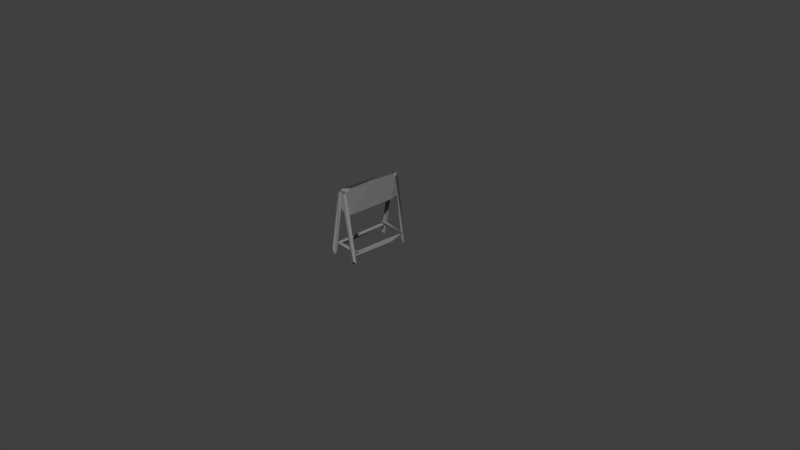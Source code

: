 # Source: catafalque.blend  (saved by Blender 2.79.0; exported with 4.5.12 LTS)
import bpy
from mathutils import Matrix  # noqa: F401  (used for matrix-valued properties, if any)

bpy.ops.wm.read_factory_settings(use_empty=True)
scene = bpy.context.scene
scene.name = 'Scene'

# ---- collections
col_collection_1 = bpy.data.collections.new('Collection 1'); scene.collection.children.link(col_collection_1)

# ---- images (referenced by path relative to the original .blend; pixels are not part of the script)
import os
ASSET_DIR = os.environ.get("B2B_ASSET_DIR", "")  # directory of the original .blend (textures are referenced by path, not embedded)
HERE = os.path.dirname(os.path.abspath(__file__))  # packed textures are extracted next to this script under _unpacked/

def load_image(name, relpath, width, height, colorspace="sRGB"):
    """Load a texture the original file referenced (path relative to the .blend, or extracted next to this script)."""
    p = next((c for c in (os.path.join(HERE, relpath), os.path.join(ASSET_DIR, relpath)) if relpath and os.path.exists(c)), "")
    if p:
        img = bpy.data.images.load(p, check_existing=True)
        img.name = name
    else:  # same state as the original file: an image datablock whose file is absent (Cycles renders it pink)
        img = bpy.data.images.new(name, width, height)
        img.source = "FILE"
        img.filepath = "//" + (relpath or name)
    img.colorspace_settings.name = colorspace
    return img
img_envsamplertex = load_image('EnvSamplerTex', 'T_Altar_N.TGA', 1024, 1024, 'Non-Color')

# ---- materials (node trees are filled in below, after node groups)
mat_m_altar = bpy.data.materials.new('M_Altar')
mat_m_altar.alpha_threshold = 0.0
mat_m_altar.diffuse_color = (0.2159, 0.2159, 0.2159, 1.0)
mat_m_altar.roughness = 0.5

# ---- material node trees
mat_m_altar.use_nodes = True; mat_m_altar.node_tree.nodes.clear()
_N = mat_m_altar.node_tree.nodes; _L = mat_m_altar.node_tree.links
n0 = _N.new('ShaderNodeOutputMaterial'); n0.name = 'Material Output'; n0.location = (1200, 880)
n0.label = 'Material Out'
n1 = _N.new('ShaderNodeAddShader'); n1.name = 'Add Shader'; n1.location = (1000, 880)
n1.label = 'Shader Add Refl'
n2 = _N.new('ShaderNodeAddShader'); n2.name = 'Add Shader.001'; n2.location = (800, 880)
n2.label = 'Shader Add Spec'
n3 = _N.new('ShaderNodeBsdfRefraction'); n3.name = 'Refraction BSDF'; n3.location = (1200, 220)
n3.label = 'Refl BSDF'
n3.mute = True
n4 = _N.new('ShaderNodeMix'); n4.name = 'Mix'; n4.location = (1000, 220)
n4.label = 'Mix Color/Refl'
n4.data_type = 'RGBA'
n4.blend_type = 'MULTIPLY'
n4.inputs[0].default_value = 1.0
n4.inputs[6].default_value = (1.0, 1.0, 1.0, 1.0)
n4.inputs[7].default_value = (0.0, 0.0, 0.0, 0.0)
n5 = _N.new('ShaderNodeMixShader'); n5.name = 'Mix Shader'; n5.location = (600, 880)
n5.label = 'Shader Mix Alpha'
n6 = _N.new('ShaderNodeBsdfTransparent'); n6.name = 'Transparent BSDF'; n6.location = (400, 880)
n6.label = 'Alpha BSDF'
n6.mute = True
n7 = _N.new('ShaderNodeMix'); n7.name = 'Mix.001'; n7.location = (200, 1100)
n7.label = 'Mix Color/Alpha'
n7.data_type = 'RGBA'
n7.blend_type = 'MULTIPLY'
n7.inputs[0].default_value = 1.0
n7.inputs[6].default_value = (1.0, 1.0, 1.0, 1.0)
n7.inputs[7].default_value = (1.0, 1.0, 1.0, 1.0)
n8 = _N.new('ShaderNodeBsdfDiffuse'); n8.name = 'Diffuse BSDF'; n8.location = (400, 660)
n8.label = 'Diff BSDF'
n9 = _N.new('ShaderNodeMix'); n9.name = 'Mix.002'; n9.location = (200, 660)
n9.label = 'Mix Color/Diffuse'
n9.data_type = 'RGBA'
n9.blend_type = 'MULTIPLY'
n9.inputs[0].default_value = 1.0
n9.inputs[6].default_value = (0.2159, 0.2159, 0.2159, 1.0)
n9.inputs[7].default_value = (1.0, 1.0, 1.0, 1.0)
n10 = _N.new('ShaderNodeBsdfAnisotropic'); n10.name = 'Glossy BSDF'; n10.location = (400, 220)
n10.label = 'Spec BSDF'
n10.distribution = 'GGX'
n11 = _N.new('ShaderNodeMix'); n11.name = 'Mix.003'; n11.location = (200, 220)
n11.label = 'Mix Color/Spec'
n11.data_type = 'RGBA'
n11.blend_type = 'MULTIPLY'
n11.inputs[0].default_value = 1.0
n11.inputs[6].default_value = (0.1, 0.1, 0.1, 1.0)
n11.inputs[7].default_value = (0.0, 0.0, 0.0, 1.0)
n12 = _N.new('ShaderNodeMix'); n12.name = 'Mix.004'; n12.location = (200, 0)
n12.label = 'Mix Color/Hardness'
n12.data_type = 'RGBA'
n12.blend_type = 'MULTIPLY'
n12.inputs[0].default_value = 1.0
n12.inputs[6].default_value = (3.95, 3.95, 3.95, 3.95)
n12.inputs[7].default_value = (1.0, 1.0, 1.0, 1.0)
n13 = _N.new('ShaderNodeNormalMap'); n13.name = 'Normal Map'; n13.location = (200, 440)
n13.label = 'Normal/Map'
n13.inputs[0].default_value = 0.35
n14 = _N.new('ShaderNodeMix'); n14.name = 'Mix.005'; n14.location = (1000, 660)
n14.label = 'Bump/Map'
n14.mute = True
n14.data_type = 'RGBA'
n14.blend_type = 'MULTIPLY'
n14.inputs[0].default_value = 1.0
n14.inputs[6].default_value = (1.0, 1.0, 1.0, 1.0)
n14.inputs[7].default_value = (0.0, 0.0, 0.0, 1.0)
n15 = _N.new('ShaderNodeTexCoord'); n15.name = 'Texture Coordinate'; n15.location = (-600, 660)
n15.label = 'Texture Coords'
n16 = _N.new('ShaderNodeTexImage'); n16.name = 'Image Texture'; n16.location = (0, 440)
n16.width = 140
n16.image = img_envsamplertex
n17 = _N.new('ShaderNodeDisplacement'); n17.name = 'Displacement'; n17.location = (0, 0)
n17.inputs[1].default_value = 0.0
n17.inputs[2].default_value = 0.1
n18 = _N.new('ShaderNodeMath'); n18.name = 'Math'; n18.location = (0, 0)
n18.operation = 'POWER'
_L.new(n1.outputs[0], n0.inputs[0])
_L.new(n2.outputs[0], n1.inputs[0])
_L.new(n3.outputs[0], n1.inputs[1])
_L.new(n4.outputs[2], n3.inputs[0])
_L.new(n5.outputs[0], n2.inputs[0])
_L.new(n6.outputs[0], n5.inputs[1])
_L.new(n7.outputs[2], n5.inputs[0])
_L.new(n8.outputs[0], n5.inputs[2])
_L.new(n9.outputs[2], n8.inputs[0])
_L.new(n10.outputs[0], n2.inputs[1])
_L.new(n11.outputs[2], n10.inputs[0])
_L.new(n13.outputs[0], n8.inputs[2])
_L.new(n13.outputs[0], n10.inputs[4])
_L.new(n13.outputs[0], n3.inputs[3])
_L.new(n16.outputs[0], n13.inputs[1])
_L.new(n14.outputs[2], n17.inputs[0])
_L.new(n17.outputs[0], n0.inputs[2])
_L.new(n12.outputs[2], n18.inputs[0])
_L.new(n18.outputs[0], n10.inputs[1])
n0.is_active_output = True

# ---- world
world_world = bpy.data.worlds.new('World'); scene.world = world_world
world_world.color = (0.05088, 0.05088, 0.05088)
world_world.use_sun_shadow = False
world_world.sun_shadow_jitter_overblur = 0.0
world_world.cycles.sampling_method = 'MANUAL'

# ---- cameras
cam_camera = bpy.data.cameras.new('Camera')
cam_camera.clip_end = 100.0
cam_camera.lens = 35.0
cam_camera.sensor_width = 32.0
cam_camera.sensor_height = 18.0
cam_camera.ortho_scale = 7.314
cam_camera.dof.focus_distance = 0.0

# ---- meshes
me_untitled_001 = bpy.data.meshes.new('Untitled.001')
me_untitled_001.from_pydata([(17.64, -43.49, 8.121), (-15.86, 41.82, 8.981), (22.16, -40.56, 9.242), (-20.28, -40.09, 25.4), (14.75, -38.93, 22.74), (21.97, -38.31, 26.16), (21.81, -36.47, 23.66), (-18.32, 39.39, 24.39), (-14.41, 38.28, 24.08), (-15.3, -40.31, 19.31), (-19.03, -38.31, 20.65), (-18.22, -38.98, 23.54), (-14.92, 39.25, 20.24), (-4.238, -38.61, 102.2), (-7.567, -39.44, 79.99), (6.381, -4.667, 99.73), (-4.253, -5.697, 101.3), (-4.977, 40.17, 94.98), (5.241, 38.73, 102.0), (6.315, 40.09, 96.63), (-2.808, 39.69, 71.68), (10.06, 39.46, 73.49), (-9.074, 17.33, 71.04), (-8.132, -36.13, 70.65), (10.99, -38.68, 71.89), (0.09806, -40.63, 100.5), (-4.98, -43.86, 100.4), (-0.741, -45.37, 100.0), (-16.4, -43.58, 8.479), (-19.76, -43.94, 16.4), (-7.862, -40.55, 53.9), (-13.69, -40.03, 45.77), (-16.5, -39.94, 10.51), (16.72, 41.15, 13.35), (6.622, 39.86, 98.3), (20.78, 44.2, 15.84), (18.15, 44.37, 10.68), (1.185, 40.39, 100.4), (-9.059, 40.9, 27.76), (-20.47, 37.69, 27.79), (20.37, 37.42, 25.69), (21.57, 39.87, 23.25), (-4.221, 44.96, 100.5), (-10.31, 39.97, 66.11), (-21.58, 40.96, 9.92), (0.101, 40.23, 100.8), (-0.2553, 44.69, 98.84), (1.1, -39.61, 101.8), (6.452, -40.27, 99.5), (17.41, -40.5, 10.11), (20.68, -44.16, 13.83), (6.113, -44.45, 100.5), (16.81, 39.45, 18.68), (20.65, 19.67, 18.51), (16.61, 19.16, 17.2), (19.84, -39.37, 19.23), (19.43, -20.84, 22.75), (19.43, 39.94, 22.45), (21.93, 41.13, 7.821), (-21.64, -40.36, 8.469), (-19.59, -36.74, 26.67), (-13.97, -35.65, 22.72), (3.149, -3.256, 102.4), (5.438, 44.49, 102.3), (1.47, 45.23, 100.4), (-20.54, 44.44, 7.786), (-14.68, -36.45, 23.82), (-18.61, 18.66, 20.31), (-8.901, 39.85, 74.1), (4.464, -31.83, 103.2), (4.823, -39.38, 99.24), (-2.586, 36.93, 102.2), (11.43, 28.23, 72.33), (4.133, -39.25, 70.6), (-4.355, -39.46, 100.8), (-20.68, 37.75, 24.99), (-4.669, 41.16, 100.5), (1.97, -44.93, 98.55), (15.61, -39.38, 22.34), (15.42, 35.54, 21.33)], [], [(2, 50, 0), (44, 65, 1), (33, 36, 58), (32, 28, 59), (66, 3, 60), (4, 5, 3), (5, 6, 60), (66, 60, 6), (3, 66, 4), (4, 6, 5), (4, 66, 6), (8, 12, 7), (12, 8, 61), (67, 7, 12), (9, 10, 67), (14, 68, 22), (16, 14, 13), (13, 69, 16), (15, 62, 69), (70, 69, 13), (73, 14, 23), (14, 73, 70), (73, 24, 70), (69, 62, 71), (19, 17, 18), (17, 20, 68), (20, 19, 21), (72, 15, 24), (68, 20, 22), (23, 22, 20), (27, 30, 25), (28, 30, 27), (30, 28, 32), (27, 26, 29), (26, 31, 29), (29, 31, 59), (32, 59, 30), (34, 37, 33), (64, 35, 36), (75, 39, 38), (38, 40, 41), (75, 38, 41), (45, 46, 42), (45, 76, 43), (42, 43, 76), (44, 1, 43), (43, 42, 65), (44, 43, 65), (47, 77, 51), (0, 50, 77), (52, 57, 53), (55, 78, 54), (54, 79, 52), (79, 56, 57), (28, 29, 59), (3, 5, 60), (8, 7, 11), (61, 8, 11), (9, 61, 11), (9, 11, 10), (11, 67, 10), (67, 11, 7), (67, 12, 9), (12, 61, 9), (14, 17, 68), (23, 14, 22), (18, 17, 71), (14, 70, 13), (24, 15, 69), (24, 69, 70), (15, 18, 62), (69, 71, 16), (71, 62, 18), (17, 14, 16), (17, 16, 71), (18, 15, 72), (72, 19, 18), (17, 19, 20), (19, 72, 21), (21, 72, 20), (20, 73, 23), (20, 72, 73), (73, 72, 24), (74, 27, 25), (26, 27, 74), (28, 27, 29), (74, 31, 26), (74, 25, 30), (31, 74, 30), (59, 31, 30), (34, 33, 58), (36, 35, 58), (35, 63, 34), (35, 34, 58), (33, 64, 36), (33, 37, 64), (63, 35, 64), (37, 34, 63), (64, 37, 63), (38, 39, 40), (75, 40, 39), (41, 40, 75), (42, 76, 45), (1, 45, 43), (65, 42, 46), (46, 45, 1), (1, 65, 46), (49, 47, 2), (48, 2, 47), (50, 2, 48), (51, 50, 48), (50, 51, 77), (47, 51, 48), (0, 77, 47), (0, 47, 49), (49, 2, 0), (52, 53, 54), (54, 53, 55), (55, 56, 78), (54, 78, 79), (56, 79, 78), (52, 79, 57), (55, 57, 56), (53, 57, 55)])
_uv = me_untitled_001.uv_layers.new(name='UVmap_0')
_uv.uv.foreach_set('vector', [0.4014, 0.6621, 0.3953, 0.6627, 0.3918, 0.6538, 0.3929, 0.3258, 0.3856, 0.3424, 0.3781, 0.3315, 0.454, 0.3695, 0.4459, 0.3575, 0.4531, 0.3426, 0.5579, 0.3567, 0.5609, 0.3692, 0.5474, 0.3677, 0.3359, 0.2066, 0.3382, 0.1985, 0.3417, 0.2064, 0.3362, 0.08839, 0.3522, 0.06687, 0.3382, 0.1985, 0.3522, 0.06687, 0.3629, 0.06596, 0.3531, 0.1951, 0.3626, 0.1849, 0.3531, 0.1951, 0.3629, 0.06596, 0.3699, 0.1945, 0.3626, 0.1849, 0.3735, 0.08117, 0.3678, 0.06074, 0.3629, 0.06596, 0.3624, 0.05991, 0.3735, 0.08117, 0.3626, 0.1849, 0.3629, 0.06596, 0.4805, 0.3296, 0.4729, 0.3424, 0.4694, 0.3342, 0.4902, 0.3323, 0.4805, 0.3296, 0.479, 0.08421, 0.4555, 0.2692, 0.4628, 0.332, 0.4512, 0.3289, 0.4391, 0.08568, 0.4554, 0.08876, 0.4555, 0.2692, 0.8293, 0.3258, 0.8339, 0.0912, 0.8442, 0.1334, 0.7516, 0.2313, 0.8293, 0.3258, 0.752, 0.3313, 0.752, 0.3313, 0.725, 0.3127, 0.7516, 0.2313, 0.7162, 0.228, 0.7268, 0.2235, 0.725, 0.3127, 0.7122, 0.3395, 0.7277, 0.3443, 0.7243, 0.3586, 0.6258, 0.3664, 0.6523, 0.3902, 0.6323, 0.3941, 0.6523, 0.3902, 0.6258, 0.3664, 0.7122, 0.3395, 0.6258, 0.3664, 0.6304, 0.3353, 0.7122, 0.3395, 0.725, 0.3127, 0.7268, 0.2235, 0.7407, 0.09926, 0.7034, 0.09361, 0.7031, 0.06205, 0.7182, 0.07992, 0.7031, 0.06205, 0.6297, 0.05876, 0.6388, 0.03772, 0.6297, 0.05876, 0.7034, 0.09361, 0.6312, 0.09398, 0.6297, 0.1289, 0.7162, 0.228, 0.6304, 0.3353, 0.5654, 0.09326, 0.5811, 0.09719, 0.5667, 0.1602, 0.5621, 0.3206, 0.5667, 0.1602, 0.5811, 0.09719, 0.5068, 0.0749, 0.4965, 0.2339, 0.4932, 0.07385, 0.5163, 0.3649, 0.4965, 0.2339, 0.5068, 0.0749, 0.4965, 0.2339, 0.5163, 0.3649, 0.5059, 0.359, 0.5068, 0.0749, 0.5184, 0.07375, 0.5303, 0.3489, 0.5184, 0.07375, 0.5365, 0.2491, 0.5303, 0.3489, 0.5303, 0.3489, 0.5365, 0.2491, 0.5474, 0.3677, 0.5579, 0.3567, 0.5474, 0.3677, 0.5544, 0.2198, 0.4199, 0.6426, 0.4091, 0.6221, 0.4058, 0.3795, 0.4451, 0.6436, 0.4322, 0.3741, 0.4459, 0.3575, 0.3349, 0.2127, 0.3402, 0.2132, 0.34, 0.245, 0.34, 0.245, 0.3532, 0.3392, 0.3374, 0.342, 0.3637, 0.2148, 0.3739, 0.2784, 0.3705, 0.3261, 0.3817, 0.02626, 0.3899, 0.0213, 0.3924, 0.02558, 0.3759, 0.1092, 0.3877, 0.04004, 0.3841, 0.145, 0.3993, 0.038, 0.3841, 0.145, 0.3877, 0.04004, 0.3929, 0.3258, 0.3781, 0.3315, 0.3841, 0.145, 0.3841, 0.145, 0.3993, 0.038, 0.4082, 0.3297, 0.3929, 0.3258, 0.3841, 0.145, 0.4082, 0.3297, 0.3801, 0.3523, 0.3787, 0.3676, 0.3667, 0.3637, 0.3918, 0.6538, 0.3749, 0.6436, 0.3787, 0.3676, 0.3391, 0.6527, 0.3154, 0.6583, 0.3292, 0.599, 0.2865, 0.428, 0.2981, 0.4138, 0.2864, 0.5984, 0.2864, 0.5984, 0.3014, 0.657, 0.2972, 0.6637, 0.3014, 0.657, 0.3117, 0.4673, 0.3154, 0.6583, 0.5609, 0.3692, 0.5495, 0.3754, 0.5474, 0.3677, 0.3382, 0.1985, 0.3522, 0.06687, 0.3531, 0.1951, 0.4805, 0.3296, 0.4628, 0.332, 0.4653, 0.08766, 0.4755, 0.08828, 0.4805, 0.3296, 0.4653, 0.08766, 0.4677, 0.07212, 0.4755, 0.08828, 0.4653, 0.08766, 0.4677, 0.07212, 0.4653, 0.08766, 0.4554, 0.08876, 0.4653, 0.08766, 0.4555, 0.2692, 0.4554, 0.08876, 0.4555, 0.2692, 0.4653, 0.08766, 0.4628, 0.332, 0.4555, 0.2692, 0.4512, 0.3289, 0.4391, 0.08568, 0.4512, 0.3289, 0.4357, 0.1428, 0.4391, 0.08568, 0.8293, 0.3258, 0.7611, 0.08637, 0.8339, 0.0912, 0.8474, 0.3193, 0.8293, 0.3258, 0.8442, 0.1334, 0.7269, 0.09614, 0.7611, 0.08637, 0.7407, 0.09926, 0.6523, 0.3902, 0.7122, 0.3395, 0.7243, 0.3586, 0.6304, 0.3353, 0.7162, 0.228, 0.725, 0.3127, 0.6304, 0.3353, 0.725, 0.3127, 0.7122, 0.3395, 0.7162, 0.228, 0.7269, 0.09614, 0.7268, 0.2235, 0.725, 0.3127, 0.7407, 0.09926, 0.7516, 0.2313, 0.7407, 0.09926, 0.7268, 0.2235, 0.7269, 0.09614, 0.7611, 0.08637, 0.8293, 0.3258, 0.7516, 0.2313, 0.7611, 0.08637, 0.7516, 0.2313, 0.7407, 0.09926, 0.7269, 0.09614, 0.7162, 0.228, 0.6297, 0.1289, 0.6297, 0.1289, 0.7034, 0.09361, 0.7269, 0.09614, 0.7031, 0.06205, 0.7034, 0.09361, 0.6297, 0.05876, 0.7034, 0.09361, 0.6297, 0.1289, 0.6312, 0.09398, 0.6312, 0.09398, 0.6297, 0.1289, 0.5811, 0.09719, 0.5811, 0.09719, 0.6079, 0.3302, 0.5621, 0.3206, 0.5811, 0.09719, 0.6297, 0.1289, 0.6079, 0.3302, 0.6079, 0.3302, 0.6297, 0.1289, 0.6304, 0.3353, 0.5185, 0.06239, 0.5068, 0.0749, 0.5066, 0.05919, 0.5184, 0.07375, 0.5068, 0.0749, 0.5185, 0.06239, 0.5163, 0.3649, 0.5068, 0.0749, 0.5303, 0.3489, 0.5345, 0.08232, 0.5365, 0.2491, 0.5184, 0.07375, 0.5345, 0.08232, 0.5508, 0.07747, 0.5544, 0.2198, 0.5365, 0.2491, 0.5345, 0.08232, 0.5544, 0.2198, 0.5474, 0.3677, 0.5365, 0.2491, 0.5544, 0.2198, 0.4199, 0.6426, 0.4058, 0.3795, 0.4155, 0.3542, 0.4459, 0.3575, 0.4322, 0.3741, 0.437, 0.3504, 0.4322, 0.3741, 0.4313, 0.6498, 0.4199, 0.6426, 0.4322, 0.3741, 0.4199, 0.6426, 0.4155, 0.3542, 0.454, 0.3695, 0.4451, 0.6436, 0.4459, 0.3575, 0.454, 0.3695, 0.4575, 0.6422, 0.4451, 0.6436, 0.4313, 0.6498, 0.4322, 0.3741, 0.4451, 0.6436, 0.4421, 0.661, 0.4278, 0.6587, 0.4313, 0.6498, 0.4451, 0.6436, 0.4421, 0.661, 0.4313, 0.6498, 0.34, 0.245, 0.3556, 0.2067, 0.3532, 0.3392, 0.3603, 0.2086, 0.3532, 0.3392, 0.3556, 0.2067, 0.3705, 0.3261, 0.3532, 0.3392, 0.3603, 0.2086, 0.3924, 0.02558, 0.3877, 0.04004, 0.3817, 0.02626, 0.3781, 0.3315, 0.3759, 0.1092, 0.3841, 0.145, 0.4082, 0.3297, 0.3993, 0.038, 0.4129, 0.0396, 0.4129, 0.0396, 0.4227, 0.03574, 0.4318, 0.3167, 0.4318, 0.3167, 0.4082, 0.3297, 0.4129, 0.0396, 0.3487, 0.6299, 0.3423, 0.4088, 0.3594, 0.6519, 0.3546, 0.3657, 0.3594, 0.6519, 0.3423, 0.4088, 0.3749, 0.6436, 0.3594, 0.6519, 0.3546, 0.3657, 0.3667, 0.3637, 0.3749, 0.6436, 0.3546, 0.3657, 0.3749, 0.6436, 0.3667, 0.3637, 0.3787, 0.3676, 0.3801, 0.3523, 0.365, 0.3553, 0.3698, 0.349, 0.3918, 0.6538, 0.3787, 0.3676, 0.39, 0.3603, 0.3918, 0.6538, 0.39, 0.3603, 0.3969, 0.6468, 0.3969, 0.6468, 0.4014, 0.6621, 0.3918, 0.6538, 0.3391, 0.6527, 0.3292, 0.599, 0.3382, 0.5955, 0.3382, 0.5955, 0.3292, 0.599, 0.3233, 0.4179, 0.306, 0.4033, 0.3119, 0.4073, 0.2965, 0.4151, 0.2864, 0.5984, 0.2981, 0.4138, 0.3014, 0.657, 0.3117, 0.4673, 0.3014, 0.657, 0.2981, 0.4138, 0.3096, 0.6716, 0.3014, 0.657, 0.3154, 0.6583, 0.3233, 0.4179, 0.3154, 0.6583, 0.3117, 0.4673, 0.3292, 0.599, 0.3154, 0.6583, 0.3233, 0.4179])
_uv.active_render = True
_uv = me_untitled_001.uv_layers.new(name='LightMapUV')
_uv.uv.foreach_set('vector', [0.7749, 0.8285, 0.7643, 0.8295, 0.7601, 0.8174, 0.04062, 0.2613, 0.01178, 0.2487, 0.03086, 0.2356, 0.8104, 0.934, 0.8243, 0.9546, 0.8119, 0.9806, 0.5335, 0.4694, 0.5284, 0.4476, 0.5542, 0.4511, 0.4658, 0.0201, 0.4796, 0.02406, 0.4662, 0.02999, 0.6694, 0.02036, 0.7064, 0.04785, 0.4796, 0.02406, 0.7064, 0.04785, 0.7047, 0.06856, 0.4852, 0.04955, 0.503, 0.06596, 0.4852, 0.04955, 0.7047, 0.06856, 0.4865, 0.07837, 0.503, 0.06596, 0.6815, 0.08452, 0.717, 0.07492, 0.7091, 0.06974, 0.7186, 0.06555, 0.6815, 0.08452, 0.503, 0.06596, 0.7047, 0.06856, 0.03682, 0.1721, 0.01464, 0.1588, 0.02884, 0.1526, 0.03204, 0.1888, 0.03682, 0.1721, 0.4439, 0.1681, 0.1407, 0.1284, 0.03286, 0.1414, 0.03817, 0.121, 0.4559, 0.0999, 0.4506, 0.1282, 0.1407, 0.1284, 0.4771, 0.8647, 0.4855, 0.4613, 0.5029, 0.5339, 0.3432, 0.7022, 0.4771, 0.8647, 0.3441, 0.8744, 0.3441, 0.8744, 0.2976, 0.8424, 0.3432, 0.7022, 0.2825, 0.6968, 0.3005, 0.689, 0.2976, 0.8424, 0.2755, 0.8885, 0.3021, 0.8966, 0.2963, 0.9213, 0.1267, 0.9347, 0.1723, 0.9757, 0.138, 0.9825, 0.1723, 0.9757, 0.1267, 0.9347, 0.2755, 0.8885, 0.1267, 0.9347, 0.1346, 0.881, 0.2755, 0.8885, 0.2976, 0.8424, 0.3005, 0.689, 0.3244, 0.475, 0.2603, 0.4653, 0.2599, 0.411, 0.2856, 0.4416, 0.2599, 0.411, 0.1332, 0.4054, 0.1489, 0.3692, 0.1332, 0.4054, 0.2603, 0.4653, 0.1366, 0.4645, 0.1335, 0.5264, 0.2825, 0.6968, 0.1346, 0.881, 0.02276, 0.4648, 0.0499, 0.4715, 0.02519, 0.5799, 0.01694, 0.8559, 0.02519, 0.5799, 0.0499, 0.4715, 0.6306, 0.9535, 0.6409, 0.6816, 0.6472, 0.9581, 0.6063, 0.455, 0.6409, 0.6816, 0.6306, 0.9535, 0.6409, 0.6816, 0.6063, 0.455, 0.6247, 0.4652, 0.6229, 0.961, 0.6004, 0.9569, 0.5818, 0.4824, 0.6004, 0.9569, 0.5708, 0.6554, 0.5818, 0.4824, 0.5818, 0.4824, 0.5708, 0.6554, 0.5542, 0.4511, 0.5335, 0.4694, 0.5542, 0.4511, 0.54, 0.7059, 0.8691, 0.4635, 0.8877, 0.4988, 0.8934, 0.9168, 0.8257, 0.4618, 0.848, 0.9262, 0.8243, 0.9546, 0.9835, 0.7205, 0.9742, 0.7197, 0.9747, 0.6653, 0.9747, 0.6653, 0.9602, 0.5098, 0.9791, 0.4985, 0.933, 0.7172, 0.9153, 0.6079, 0.9212, 0.526, 0.5565, 0.2419, 0.5647, 0.2563, 0.5574, 0.2605, 0.4134, 0.2319, 0.5326, 0.2523, 0.3519, 0.2462, 0.5362, 0.2724, 0.3519, 0.2462, 0.5326, 0.2523, 0.04062, 0.2613, 0.03086, 0.2356, 0.3519, 0.2462, 0.3519, 0.2462, 0.5362, 0.2724, 0.03407, 0.2878, 0.04062, 0.2613, 0.3519, 0.2462, 0.03407, 0.2878, 0.738, 0.2949, 0.7355, 0.3211, 0.7161, 0.3135, 0.7479, 0.8111, 0.729, 0.7967, 0.7355, 0.3211, 0.9483, 0.116, 0.9579, 0.1573, 0.8554, 0.1333, 0.5599, 0.2079, 0.5355, 0.1881, 0.8546, 0.2085, 0.8546, 0.2085, 0.9558, 0.1818, 0.9672, 0.1892, 0.9558, 0.1818, 0.6276, 0.1641, 0.9579, 0.1573, 0.5284, 0.4476, 0.5483, 0.4366, 0.551, 0.4454, 0.4796, 0.02406, 0.7064, 0.04785, 0.4852, 0.04955, 0.03682, 0.1721, 0.03286, 0.1414, 0.4527, 0.1454, 0.4439, 0.1681, 0.03682, 0.1721, 0.4527, 0.1454, 0.4792, 0.1497, 0.4439, 0.1681, 0.4527, 0.1454, 0.4792, 0.1497, 0.4527, 0.1454, 0.4506, 0.1282, 0.4527, 0.1454, 0.1407, 0.1284, 0.4506, 0.1282, 0.1407, 0.1284, 0.4527, 0.1454, 0.03286, 0.1414, 0.1407, 0.1284, 0.03817, 0.121, 0.4559, 0.0999, 0.03817, 0.121, 0.3576, 0.09372, 0.4559, 0.0999, 0.4771, 0.8647, 0.3595, 0.4531, 0.4855, 0.4613, 0.5086, 0.8538, 0.4771, 0.8647, 0.5029, 0.5339, 0.3006, 0.4696, 0.3595, 0.4531, 0.3244, 0.475, 0.1723, 0.9757, 0.2755, 0.8885, 0.2963, 0.9213, 0.1346, 0.881, 0.2825, 0.6968, 0.2976, 0.8424, 0.1346, 0.881, 0.2976, 0.8424, 0.2755, 0.8885, 0.2825, 0.6968, 0.3006, 0.4696, 0.3005, 0.689, 0.2976, 0.8424, 0.3244, 0.475, 0.3432, 0.7022, 0.3244, 0.475, 0.3005, 0.689, 0.3006, 0.4696, 0.3595, 0.4531, 0.4771, 0.8647, 0.3432, 0.7022, 0.3595, 0.4531, 0.3432, 0.7022, 0.3244, 0.475, 0.3006, 0.4696, 0.2825, 0.6968, 0.1335, 0.5264, 0.1335, 0.5264, 0.2603, 0.4653, 0.3006, 0.4696, 0.2599, 0.411, 0.2603, 0.4653, 0.1332, 0.4054, 0.2603, 0.4653, 0.1335, 0.5264, 0.1366, 0.4645, 0.1366, 0.4645, 0.1335, 0.5264, 0.0499, 0.4715, 0.0499, 0.4715, 0.09584, 0.8722, 0.01694, 0.8559, 0.0499, 0.4715, 0.1335, 0.5264, 0.09584, 0.8722, 0.09584, 0.8722, 0.1335, 0.5264, 0.1346, 0.881, 0.6027, 0.9778, 0.6229, 0.961, 0.6235, 0.9834, 0.6004, 0.9569, 0.6229, 0.961, 0.6027, 0.9778, 0.6063, 0.455, 0.6229, 0.961, 0.5818, 0.4824, 0.5745, 0.9437, 0.5708, 0.6554, 0.6004, 0.9569, 0.5745, 0.9437, 0.5462, 0.9519, 0.54, 0.7059, 0.5708, 0.6554, 0.5745, 0.9437, 0.54, 0.7059, 0.5542, 0.4511, 0.5708, 0.6554, 0.54, 0.7059, 0.8691, 0.4635, 0.8934, 0.9168, 0.8767, 0.9604, 0.8243, 0.9546, 0.848, 0.9262, 0.8398, 0.9669, 0.848, 0.9262, 0.8495, 0.451, 0.8691, 0.4635, 0.848, 0.9262, 0.8691, 0.4635, 0.8767, 0.9604, 0.8104, 0.934, 0.8257, 0.4618, 0.8243, 0.9546, 0.8104, 0.934, 0.8043, 0.464, 0.8257, 0.4618, 0.8495, 0.451, 0.848, 0.9262, 0.8257, 0.4618, 0.831, 0.4318, 0.8555, 0.4356, 0.8495, 0.451, 0.8257, 0.4618, 0.831, 0.4318, 0.8495, 0.451, 0.9747, 0.6653, 0.9474, 0.7312, 0.9602, 0.5098, 0.9392, 0.7279, 0.9602, 0.5098, 0.9474, 0.7312, 0.9212, 0.526, 0.9602, 0.5098, 0.9392, 0.7279, 0.5574, 0.2605, 0.5326, 0.2523, 0.5565, 0.2419, 0.03086, 0.2356, 0.4134, 0.2319, 0.3519, 0.2462, 0.03407, 0.2878, 0.5362, 0.2724, 0.5334, 0.2957, 0.5334, 0.2957, 0.5399, 0.3128, 0.0563, 0.3285, 0.0563, 0.3285, 0.03407, 0.2878, 0.5334, 0.2957, 0.6837, 0.7733, 0.6725, 0.3922, 0.7022, 0.811, 0.6938, 0.3177, 0.7022, 0.811, 0.6725, 0.3922, 0.729, 0.7967, 0.7022, 0.811, 0.6938, 0.3177, 0.7161, 0.3135, 0.729, 0.7967, 0.6938, 0.3177, 0.729, 0.7967, 0.7161, 0.3135, 0.7355, 0.3211, 0.738, 0.2949, 0.7161, 0.3135, 0.7201, 0.289, 0.7479, 0.8111, 0.7355, 0.3211, 0.7551, 0.3086, 0.7479, 0.8111, 0.7551, 0.3086, 0.7671, 0.8022, 0.7671, 0.8022, 0.7749, 0.8285, 0.7601, 0.8174, 0.9483, 0.116, 0.8554, 0.1333, 0.8494, 0.1175, 0.8494, 0.1175, 0.8554, 0.1333, 0.5422, 0.1436, 0.517, 0.174, 0.5239, 0.1638, 0.5355, 0.1881, 0.8546, 0.2085, 0.5355, 0.1881, 0.9558, 0.1818, 0.6276, 0.1641, 0.9558, 0.1818, 0.5355, 0.1881, 0.981, 0.1676, 0.9558, 0.1818, 0.9579, 0.1573, 0.5422, 0.1436, 0.9579, 0.1573, 0.6276, 0.1641, 0.8554, 0.1333, 0.9579, 0.1573, 0.5422, 0.1436])
me_untitled_001.materials.append(mat_m_altar)
me_untitled_001.use_remesh_preserve_volume = False
me_untitled_001.use_remesh_preserve_attributes = False
me_untitled_001.use_mirror_vertex_groups = False
me_untitled_001.update()
me_untitled_001.normals_split_custom_set([tuple(v) for v in zip(*[iter([0.5683, -0.7262, -0.3869, 0.5683, -0.7262, -0.3869, 0.5683, -0.7262, -0.3869, -0.06503, -0.5074, -0.8592, -0.06503, -0.5074, -0.8592, -0.06503, -0.5074, -0.8592, -0.7074, -0.2403, -0.6647, -0.7074, -0.2403, -0.6647, -0.7074, -0.2403, -0.6647, 0.2912, 0.4716, -0.8323, 0.2912, 0.4716, -0.8323, 0.2912, 0.4716, -0.8323, -0.4784, 0.3953, -0.7841, -0.4784, 0.3953, -0.7841, -0.4784, 0.3953, -0.7841, 0.0401, -0.9946, 0.0962, 0.0401, -0.9946, 0.0962, 0.0401, -0.9946, 0.0962, 0.03777, 0.8043, 0.593, 0.03777, 0.8043, 0.593, 0.03777, 0.8043, 0.593, 0.0007605, 0.9949, 0.1008, 0.0007605, 0.9949, 0.1008, 0.0007605, 0.9949, 0.1008, -0.06144, -0.3186, -0.9459, -0.06144, -0.3186, -0.9459, -0.06144, -0.3186, -0.9459, 0.3358, -0.7471, -0.5737, 0.3358, -0.7471, -0.5737, 0.3358, -0.7471, -0.5737, -0.003809, 0.3598, -0.933, -0.003809, 0.3598, -0.933, -0.003809, 0.3598, -0.933, 0.2828, 0.9381, 0.1999, 0.2828, 0.9381, 0.1999, 0.2828, 0.9381, 0.1999, 0.9916, 0.00829, -0.1288, 0.9916, 0.00829, -0.1288, 0.9916, 0.00829, -0.1288, -0.7646, 0.1348, -0.6302, -0.7646, 0.1348, -0.6302, -0.7646, 0.1348, -0.6302, -0.3403, -0.00322, -0.9403, -0.3403, -0.00322, -0.9403, -0.3403, -0.00322, -0.9403, -0.9932, -0.008109, 0.1158, -0.9932, -0.008109, 0.1158, -0.9932, -0.008109, 0.1158, -0.9889, 0.003632, 0.1483, -0.9889, 0.003632, 0.1483, -0.9889, 0.003632, 0.1483, -0.1396, 0.02712, 0.9898, -0.1396, 0.02712, 0.9898, -0.1396, 0.02712, 0.9898, 0.6464, 0.05179, 0.7612, 0.6464, 0.05179, 0.7612, 0.6464, 0.05179, 0.7612, 0.2408, -0.4418, 0.8642, 0.2408, -0.4418, 0.8642, 0.2408, -0.4418, 0.8642, -0.2351, -0.9207, -0.3114, -0.2351, -0.9207, -0.3114, -0.2351, -0.9207, -0.3114, 0.0121, -0.9999, -0.004949, 0.0121, -0.9999, -0.004949, 0.0121, -0.9999, -0.004949, 0.08424, -0.9964, -0.006672, 0.08424, -0.9964, -0.006672, 0.08424, -0.9964, -0.006672, 0.2369, 0.03901, 0.9707, 0.2369, 0.03901, 0.9707, 0.2369, 0.03901, 0.9707, -0.02757, 0.9705, 0.2396, -0.02757, 0.9705, 0.2396, -0.02757, 0.9705, 0.2396, 0.01878, 0.9996, -0.01884, 0.01878, 0.9996, -0.01884, 0.01878, 0.9996, -0.01884, 0.02149, 0.9995, -0.0236, 0.02149, 0.9995, -0.0236, 0.02149, 0.9995, -0.0236, 0.985, -0.00749, 0.1724, 0.985, -0.00749, 0.1724, 0.985, -0.00749, 0.1724, -0.3628, 0.1281, -0.923, -0.3628, 0.1281, -0.923, -0.3628, 0.1281, -0.923, 0.07176, 0.008503, -0.9974, 0.07176, 0.008503, -0.9974, 0.07176, 0.008503, -0.9974, 0.9734, -0.157, -0.1666, 0.9734, -0.157, -0.1666, 0.9734, -0.157, -0.1666, 0.9671, -0.19, -0.1691, 0.9671, -0.19, -0.1691, 0.9671, -0.19, -0.1691, 0.9724, 0.1332, -0.1916, 0.9724, 0.1332, -0.1916, 0.9724, 0.1332, -0.1916, -0.329, -0.9425, 0.05873, -0.329, -0.9425, 0.05873, -0.329, -0.9425, 0.05873, -0.9602, 0.2226, 0.1687, -0.9602, 0.2226, 0.1687, -0.9602, 0.2226, 0.1687, -0.9767, -0.05023, 0.2084, -0.9767, -0.05023, 0.2084, -0.9767, -0.05023, 0.2084, -0.09461, 0.995, 0.03281, -0.09461, 0.995, 0.03281, -0.09461, 0.995, 0.03281, -0.1074, -0.9938, -0.02789, -0.1074, -0.9938, -0.02789, -0.1074, -0.9938, -0.02789, 0.06014, 0.9982, 0.001595, 0.06014, 0.9982, 0.001595, 0.06014, 0.9982, 0.001595, -0.2704, 0.962, 0.03907, -0.2704, 0.962, 0.03907, -0.2704, 0.962, 0.03907, 0.1305, 0.6683, 0.7324, 0.1305, 0.6683, 0.7324, 0.1305, 0.6683, 0.7324, -0.06482, 0.7825, -0.6193, -0.06482, 0.7825, -0.6193, -0.06482, 0.7825, -0.6193, 0.3824, 0.3902, 0.8375, 0.3824, 0.3902, 0.8375, 0.3824, 0.3902, 0.8375, -0.1935, -0.9789, 0.06558, -0.1935, -0.9789, 0.06558, -0.1935, -0.9789, 0.06558, -0.9809, 0.1147, 0.1569, -0.9809, 0.1147, 0.1569, -0.9809, 0.1147, 0.1569, 0.1406, -0.989, -0.04564, 0.1406, -0.989, -0.04564, 0.1406, -0.989, -0.04564, -0.9849, 0.006777, 0.1732, -0.9849, 0.006777, 0.1732, -0.9849, 0.006777, 0.1732, -0.9033, 0.3856, 0.188, -0.9033, 0.3856, 0.188, -0.9033, 0.3856, 0.188, -0.3089, -0.5324, 0.7881, -0.3089, -0.5324, 0.7881, -0.3089, -0.5324, 0.7881, -0.141, -0.9892, -0.04018, -0.141, -0.9892, -0.04018, -0.141, -0.9892, -0.04018, 0.801, 0.1604, -0.5768, 0.801, 0.1604, -0.5768, 0.801, 0.1604, -0.5768, -0.5923, -0.0605, -0.8034, -0.5923, -0.0605, -0.8034, -0.5923, -0.0605, -0.8034, -0.9073, 0.03928, -0.4187, -0.9073, 0.03928, -0.4187, -0.9073, 0.03928, -0.4187, -0.2744, 0.004754, 0.9616, -0.2744, 0.004754, 0.9616, -0.2744, 0.004754, 0.9616, -0.5062, -0.8247, -0.2521, -0.5062, -0.8247, -0.2521, -0.5062, -0.8247, -0.2521, -0.001791, -0.3533, 0.9355, -0.001791, -0.3533, 0.9355, -0.001791, -0.3533, 0.9355, 0.07533, -0.01067, 0.9971, 0.07533, -0.01067, 0.9971, 0.07533, -0.01067, 0.9971, 0.2028, -0.01682, 0.9791, 0.2028, -0.01682, 0.9791, 0.2028, -0.01682, 0.9791, 0.5703, -0.5845, 0.5772, 0.5703, -0.5845, 0.5772, 0.5703, -0.5845, 0.5772, -0.4913, -0.8684, -0.0667, -0.4913, -0.8684, -0.0667, -0.4913, -0.8684, -0.0667, -0.9627, 0.008758, 0.2706, -0.9627, 0.008758, 0.2706, -0.9627, 0.008758, 0.2706, -0.9967, -0.002101, 0.08123, -0.9967, -0.002101, 0.08123, -0.9967, -0.002101, 0.08123, -0.08571, 0.012, -0.9962, -0.08571, 0.012, -0.9962, -0.08571, 0.012, -0.9962, 0.9319, -0.0002231, -0.3628, 0.9319, -0.0002231, -0.3628, 0.9319, -0.0002231, -0.3628, -0.9828, -0.002803, 0.1848, -0.9828, -0.002803, 0.1848, -0.9828, -0.002803, 0.1848, -0.9984, -0.01798, 0.05407, -0.9984, -0.01798, 0.05407, -0.9984, -0.01798, 0.05407, -0.191, 0.8693, 0.4558, -0.191, 0.8693, 0.4558, -0.191, 0.8693, 0.4558, -0.07, -0.9964, 0.04789, -0.07, -0.9964, 0.04789, -0.07, -0.9964, 0.04789, 0.9762, -0.04168, 0.2127, 0.9762, -0.04168, 0.2127, 0.9762, -0.04168, 0.2127, 0.9736, -0.06803, 0.2179, 0.9736, -0.06803, 0.2179, 0.9736, -0.06803, 0.2179, 0.6272, -0.02462, 0.7785, 0.6272, -0.02462, 0.7785, 0.6272, -0.02462, 0.7785, -0.2484, -0.01078, 0.9686, -0.2484, -0.01078, 0.9686, -0.2484, -0.01078, 0.9686, 0.01641, 0.007699, 0.9998, 0.01641, 0.007699, 0.9998, 0.01641, 0.007699, 0.9998, -0.9891, 0.004525, 0.147, -0.9891, 0.004525, 0.147, -0.9891, 0.004525, 0.147, -0.9443, 0.02999, 0.3277, -0.9443, 0.02999, 0.3277, -0.9443, 0.02999, 0.3277, 0.9799, 0.01525, 0.1988, 0.9799, 0.01525, 0.1988, 0.9799, 0.01525, 0.1988, 0.9799, 0.01456, 0.199, 0.9799, 0.01456, 0.199, 0.9799, 0.01456, 0.199, 0.01056, 0.9998, -0.01961, 0.01056, 0.9998, -0.01961, 0.01056, 0.9998, -0.01961, 0.9823, 0.1035, 0.1561, 0.9823, 0.1035, 0.1561, 0.9823, 0.1035, 0.1561, 0.1405, 0.1187, -0.9829, 0.1405, 0.1187, -0.9829, 0.1405, 0.1187, -0.9829, -0.0006006, 0.01362, -0.9999, -0.0006006, 0.01362, -0.9999, -0.0006006, 0.01362, -0.9999, 0.06095, 0.019, -0.998, 0.06095, 0.019, -0.998, 0.06095, 0.019, -0.998, 0.1835, 0.00537, -0.983, 0.1835, 0.00537, -0.983, 0.1835, 0.00537, -0.983, 0.05073, -0.1016, 0.9935, 0.05073, -0.1016, 0.9935, 0.05073, -0.1016, 0.9935, 0.05881, -0.09669, 0.9936, 0.05881, -0.09669, 0.9936, 0.05881, -0.09669, 0.9936, 0.04336, -0.9987, -0.02691, 0.04336, -0.9987, -0.02691, 0.04336, -0.9987, -0.02691, -0.9785, 0.1243, 0.1647, -0.9785, 0.1243, 0.1647, -0.9785, 0.1243, 0.1647, 0.2514, 0.967, -0.04127, 0.2514, 0.967, -0.04127, 0.2514, 0.967, -0.04127, 0.1351, 0.9903, -0.03313, 0.1351, 0.9903, -0.03313, 0.1351, 0.9903, -0.03313, 0.1439, 0.9888, -0.03953, 0.1439, 0.9888, -0.03953, 0.1439, 0.9888, -0.03953, -0.02286, -0.9996, -0.01792, -0.02286, -0.9996, -0.01792, -0.02286, -0.9996, -0.01792, 0.5208, 0.8194, -0.2393, 0.5208, 0.8194, -0.2393, 0.5208, 0.8194, -0.2393, 0.9798, 0.09931, 0.1735, 0.9798, 0.09931, 0.1735, 0.9798, 0.09931, 0.1735, 0.984, -0.06526, 0.1656, 0.984, -0.06526, 0.1656, 0.984, -0.06526, 0.1656, -0.9463, 0.2696, -0.1786, -0.9463, 0.2696, -0.1786, -0.9463, 0.2696, -0.1786, -0.983, 0.05536, -0.175, -0.983, 0.05536, -0.175, -0.983, 0.05536, -0.175, 0.17, 0.9851, 0.02687, 0.17, 0.9851, 0.02687, 0.17, 0.9851, 0.02687, 0.2383, -0.6019, 0.7622, 0.2383, -0.6019, 0.7622, 0.2383, -0.6019, 0.7622, -0.44, 0.03792, 0.8972, -0.44, 0.03792, 0.8972, -0.44, 0.03792, 0.8972, 0.04946, -0.1659, 0.9849, 0.04946, -0.1659, 0.9849, 0.04946, -0.1659, 0.9849, -0.007681, -0.9998, -0.01948, -0.007681, -0.9998, -0.01948, -0.007681, -0.9998, -0.01948, 0.006407, -0.7085, -0.7057, 0.006407, -0.7085, -0.7057, 0.006407, -0.7085, -0.7057, -0.05267, 0.000493, 0.9986, -0.05267, 0.000493, 0.9986, -0.05267, 0.000493, 0.9986, 0.1925, -0.98, -0.0504, 0.1925, -0.98, -0.0504, 0.1925, -0.98, -0.0504, 0.06044, 0.998, -0.01625, 0.06044, 0.998, -0.01625, 0.06044, 0.998, -0.01625, 0.9852, 0.00512, -0.1713, 0.9852, 0.00512, -0.1713, 0.9852, 0.00512, -0.1713, 0.5082, 0.8534, -0.1156, 0.5082, 0.8534, -0.1156, 0.5082, 0.8534, -0.1156, 0.01005, 0.9999, -0.008007, 0.01005, 0.9999, -0.008007, 0.01005, 0.9999, -0.008007, 0.1306, 0.9912, 0.01949, 0.1306, 0.9912, 0.01949, 0.1306, 0.9912, 0.01949, 0.9686, -0.1823, 0.1691, 0.9686, -0.1823, 0.1691, 0.9686, -0.1823, 0.1691, 0.9854, -0.0403, 0.1655, 0.9854, -0.0403, 0.1655, 0.9854, -0.0403, 0.1655, 0.1082, -0.994, 0.01481, 0.1082, -0.994, 0.01481, 0.1082, -0.994, 0.01481, 0.4081, 0.1804, 0.8949, 0.4081, 0.1804, 0.8949, 0.4081, 0.1804, 0.8949, -0.9836, -0.05583, -0.1714, -0.9836, -0.05583, -0.1714, -0.9836, -0.05583, -0.1714, -0.9836, 0.04214, -0.1754, -0.9836, 0.04214, -0.1754, -0.9836, 0.04214, -0.1754, -0.1462, 0.5411, -0.8282, -0.1462, 0.5411, -0.8282, -0.1462, 0.5411, -0.8282, 0.3008, 0.0665, -0.9514, 0.3008, 0.0665, -0.9514, 0.3008, 0.0665, -0.9514, 0.3109, -0.01585, -0.9503, 0.3109, -0.01585, -0.9503, 0.3109, -0.01585, -0.9503, 0.588, -0.1388, 0.7969, 0.588, -0.1388, 0.7969, 0.588, -0.1388, 0.7969, -0.9666, -0.006014, -0.2563, -0.9666, -0.006014, -0.2563, -0.9666, -0.006014, -0.2563, -0.1685, 0.0129, 0.9856, -0.1685, 0.0129, 0.9856, -0.1685, 0.0129, 0.9856, -0.7194, 0.5465, 0.4287, -0.7194, 0.5465, 0.4287, -0.7194, 0.5465, 0.4287, 0.9938, 0.0006029, 0.1109, 0.9938, 0.0006029, 0.1109, 0.9938, 0.0006029, 0.1109, 0.9416, -0.008842, 0.3366, 0.9416, -0.008842, 0.3366, 0.9416, -0.008842, 0.3366])] * 3)])

# ---- objects
ob_catafalque = bpy.data.objects.new('catafalque', None)
ob_catafalque_lod0 = bpy.data.objects.new('catafalque_LOD0', me_untitled_001)
ob_camera = bpy.data.objects.new('Camera', cam_camera)

# ---- transforms, parenting, visibility, modifiers, constraints
ob_catafalque.location = (0.0, -0.003471, 0.5585)
ob_catafalque.scale = (0.0254, 0.0254, 0.0254)
ob_catafalque.empty_image_offset = (0.0, 0.0)
ob_catafalque.color = (0.8, 0.8, 0.8, 1.0)
ob_catafalque.lineart.crease_threshold = 0.0
ob_catafalque_lod0.parent = ob_catafalque
ob_catafalque_lod0.location = (0.0, 0.1367, -21.99)
ob_catafalque_lod0.scale = (0.3937, 0.3937, 0.3937)
ob_catafalque_lod0.color = (0.8, 0.8, 0.8, 1.0)
ob_catafalque_lod0.lineart.crease_threshold = 0.0
ob_camera.location = (7.481, -6.508, 5.344)
ob_camera.rotation_euler = (1.109, 0.0, 0.8149)
ob_camera.lock_rotations_4d = False
ob_camera.empty_display_type = 'ARROWS'
ob_camera.color = (0.0, 0.0, 0.0, 0.0)
ob_camera.display_type = 'WIRE'
ob_camera.lineart.crease_threshold = 0.0

# ---- collection membership
col_collection_1.objects.link(ob_catafalque)
col_collection_1.objects.link(ob_catafalque_lod0)
col_collection_1.objects.link(ob_camera)

# ---- scene / render settings (as saved in the file)
scene.camera = ob_camera
scene.frame_start = 1; scene.frame_end = 250; scene.frame_set(1)
scene.render.engine = 'CYCLES'
scene.render.resolution_percentage = 50
scene.render.fps = 30
scene.render.dither_intensity = 0.0
scene.cycles.use_denoising = False
scene.cycles.samples = 128
scene.cycles.sampling_pattern = 'TABULATED_SOBOL'
scene.cycles.use_adaptive_sampling = False
scene.cycles.use_light_tree = False
scene.cycles.blur_glossy = 0.0
scene.cycles.sample_clamp_indirect = 0.0
scene.view_settings.view_transform = 'Standard'
bpy.context.view_layer.update()

# ---- added for rendering (the .blend has no usable light): sun
light_auto_sun = bpy.data.lights.new('AutoSun', 'SUN')
light_auto_sun.energy = 3.0
light_auto_sun.angle = 0.0523599
ob_auto_sun = bpy.data.objects.new('AutoSun', light_auto_sun)
scene.collection.objects.link(ob_auto_sun)
ob_auto_sun.rotation_euler = (0.872665, 0.174533, 0.523599)
bpy.context.view_layer.update()

